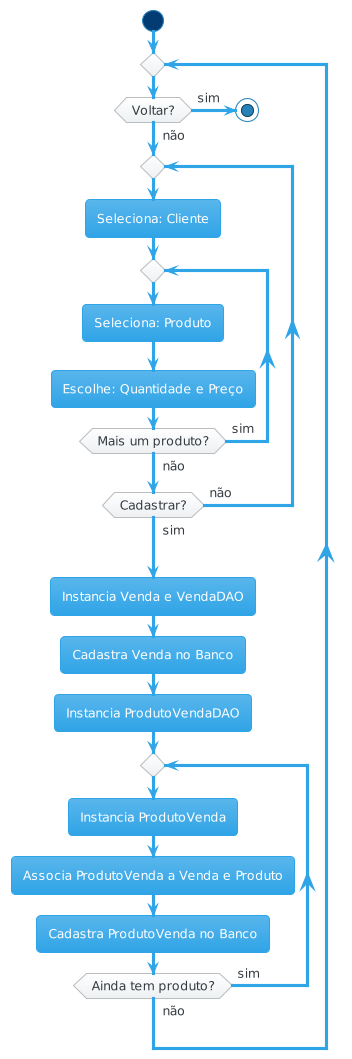

The diagram above was rendered by PlantUML. Its source (embedded in the PNG):
@startuml
!theme cerulean
start
repeat
	if (Voltar?) then (sim)
		stop
	else (não)
		repeat
			:Seleciona: Cliente;
                        repeat
                            :Seleciona: Produto;
                            :Escolhe: Quantidade e Preço;
                        repeat while (Mais um produto?) is (sim) not (não)
		repeat while (Cadastrar?) is (não) not (sim)
	endif
        :Instancia Venda e VendaDAO;
	:Cadastra Venda no Banco;
        :Instancia ProdutoVendaDAO;
        repeat
	     :Instancia ProdutoVenda;
             :Associa ProdutoVenda a Venda e Produto;
	     :Cadastra ProdutoVenda no Banco;
        repeat while (Ainda tem produto?) is (sim) not (não)
repeat while
@enduml